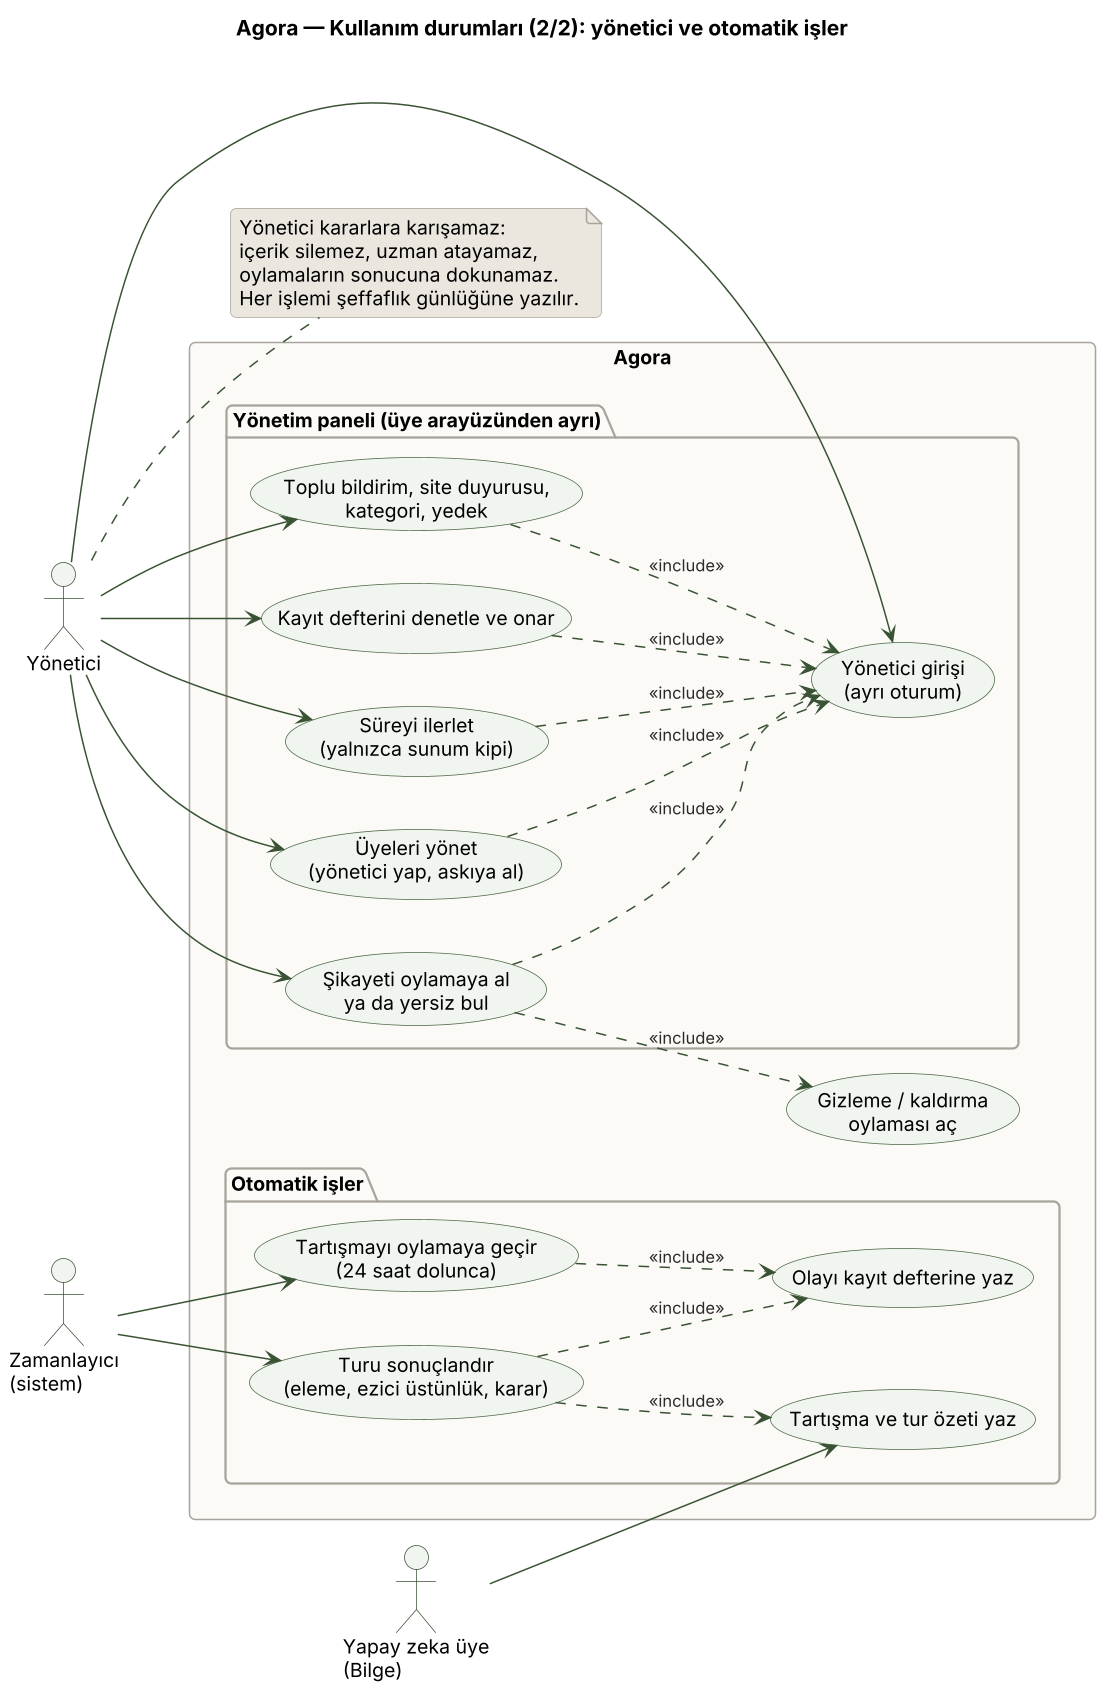

The diagram above was rendered by PlantUML. Its source (embedded in the PNG):
@startuml 01b_kullanim_durumlari_yonetim
skinparamlocked dpi 144
!include _stil.iuml
title Agora — Kullanım durumları (2/2): yönetici ve otomatik işler
left to right direction

actor "Yönetici" as Yon
actor "Zamanlayıcı\n(sistem)" as Zam
actor "Yapay zeka üye\n(Bilge)" as YZ

rectangle "Agora" {
  package "Yönetim paneli (üye arayüzünden ayrı)" {
    usecase "Yönetici girişi\n(ayrı oturum)" as UC_ygiris
    usecase "Üyeleri yönet\n(yönetici yap, askıya al)" as UC_uyeler
    usecase "Şikayeti oylamaya al\nya da yersiz bul" as UC_ysikayet
    usecase "Toplu bildirim, site duyurusu,\nkategori, yedek" as UC_site
    usecase "Kayıt defterini denetle ve onar" as UC_onar
    usecase "Süreyi ilerlet\n(yalnızca sunum kipi)" as UC_ilerlet
  }
  usecase "Gizleme / kaldırma\noylaması aç" as UC_gizle
  package "Otomatik işler" {
    usecase "Tartışmayı oylamaya geçir\n(24 saat dolunca)" as UC_gecir
    usecase "Turu sonuçlandır\n(eleme, ezici üstünlük, karar)" as UC_tur
    usecase "Tartışma ve tur özeti yaz" as UC_ozet
    usecase "Olayı kayıt defterine yaz" as UC_blok
  }
}

Yon --> UC_ygiris
Yon --> UC_uyeler
Yon --> UC_ysikayet
Yon --> UC_site
Yon --> UC_onar
Yon --> UC_ilerlet
UC_uyeler ..> UC_ygiris : <<include>>
UC_ysikayet ..> UC_ygiris : <<include>>
UC_site ..> UC_ygiris : <<include>>
UC_onar ..> UC_ygiris : <<include>>
UC_ilerlet ..> UC_ygiris : <<include>>
UC_ysikayet ..> UC_gizle : <<include>>

Zam --> UC_gecir
Zam --> UC_tur
UC_tur ..> UC_ozet : <<include>>
UC_tur ..> UC_blok : <<include>>
UC_gecir ..> UC_blok : <<include>>
YZ --> UC_ozet

note right of Yon
  Yönetici kararlara karışamaz:
  içerik silemez, uzman atayamaz,
  oylamaların sonucuna dokunamaz.
  Her işlemi şeffaflık günlüğüne yazılır.
end note
@enduml